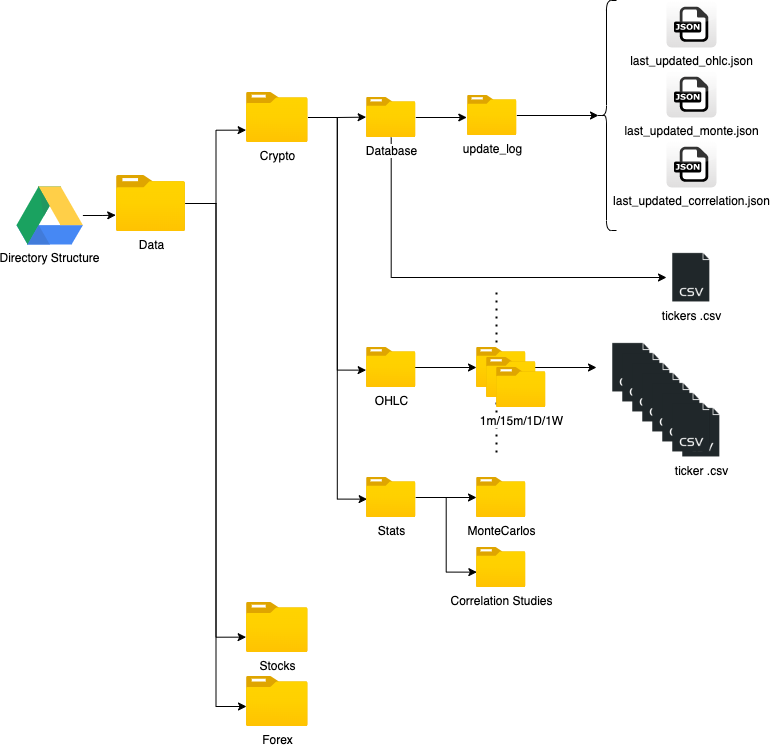

The diagram above was exported from draw.io. Its source (the exported page's mxGraphModel, read from the mxfile embedded in the PNG):
<mxGraphModel dx="946" dy="589" grid="1" gridSize="10" guides="1" tooltips="1" connect="1" arrows="1" fold="1" page="1" pageScale="1" pageWidth="1100" pageHeight="850" math="0" shadow="0">
  <root>
    <mxCell id="0" />
    <mxCell id="1" parent="0" />
    <mxCell id="Me9HF1-XLibkODY1o6Q9-4" style="edgeStyle=orthogonalEdgeStyle;rounded=0;orthogonalLoop=1;jettySize=auto;html=1;entryX=-0.011;entryY=0.708;entryDx=0;entryDy=0;entryPerimeter=0;" parent="1" source="Me9HF1-XLibkODY1o6Q9-1" target="Me9HF1-XLibkODY1o6Q9-3" edge="1">
      <mxGeometry relative="1" as="geometry" />
    </mxCell>
    <mxCell id="Me9HF1-XLibkODY1o6Q9-1" value="Directory Structure" style="dashed=0;outlineConnect=0;html=1;align=center;labelPosition=center;verticalLabelPosition=bottom;verticalAlign=top;shape=mxgraph.weblogos.google_drive" parent="1" vertex="1">
      <mxGeometry x="50" y="214" width="66.4" height="58" as="geometry" />
    </mxCell>
    <mxCell id="Me9HF1-XLibkODY1o6Q9-8" style="edgeStyle=orthogonalEdgeStyle;rounded=0;orthogonalLoop=1;jettySize=auto;html=1;entryX=-0.006;entryY=0.753;entryDx=0;entryDy=0;entryPerimeter=0;" parent="1" source="Me9HF1-XLibkODY1o6Q9-3" target="Me9HF1-XLibkODY1o6Q9-5" edge="1">
      <mxGeometry relative="1" as="geometry" />
    </mxCell>
    <mxCell id="Me9HF1-XLibkODY1o6Q9-9" style="edgeStyle=orthogonalEdgeStyle;rounded=0;orthogonalLoop=1;jettySize=auto;html=1;entryX=-0.006;entryY=0.693;entryDx=0;entryDy=0;entryPerimeter=0;" parent="1" source="Me9HF1-XLibkODY1o6Q9-3" target="Me9HF1-XLibkODY1o6Q9-6" edge="1">
      <mxGeometry relative="1" as="geometry" />
    </mxCell>
    <mxCell id="Me9HF1-XLibkODY1o6Q9-10" style="edgeStyle=orthogonalEdgeStyle;rounded=0;orthogonalLoop=1;jettySize=auto;html=1;entryX=0;entryY=0.6;entryDx=0;entryDy=0;entryPerimeter=0;" parent="1" source="Me9HF1-XLibkODY1o6Q9-3" target="Me9HF1-XLibkODY1o6Q9-7" edge="1">
      <mxGeometry relative="1" as="geometry" />
    </mxCell>
    <mxCell id="Me9HF1-XLibkODY1o6Q9-3" value="Data" style="aspect=fixed;html=1;points=[];align=center;image;fontSize=12;image=img/lib/azure2/general/Folder_Blank.svg;" parent="1" vertex="1">
      <mxGeometry x="150" y="203" width="69" height="56.00000000000001" as="geometry" />
    </mxCell>
    <mxCell id="Me9HF1-XLibkODY1o6Q9-14" style="edgeStyle=orthogonalEdgeStyle;rounded=0;orthogonalLoop=1;jettySize=auto;html=1;entryX=-0.007;entryY=0.491;entryDx=0;entryDy=0;entryPerimeter=0;" parent="1" source="Me9HF1-XLibkODY1o6Q9-5" target="Me9HF1-XLibkODY1o6Q9-11" edge="1">
      <mxGeometry relative="1" as="geometry" />
    </mxCell>
    <mxCell id="Me9HF1-XLibkODY1o6Q9-15" style="edgeStyle=orthogonalEdgeStyle;rounded=0;orthogonalLoop=1;jettySize=auto;html=1;entryX=-0.007;entryY=0.566;entryDx=0;entryDy=0;entryPerimeter=0;" parent="1" source="Me9HF1-XLibkODY1o6Q9-5" target="Me9HF1-XLibkODY1o6Q9-12" edge="1">
      <mxGeometry relative="1" as="geometry" />
    </mxCell>
    <mxCell id="Me9HF1-XLibkODY1o6Q9-16" style="edgeStyle=orthogonalEdgeStyle;rounded=0;orthogonalLoop=1;jettySize=auto;html=1;entryX=0.013;entryY=0.541;entryDx=0;entryDy=0;entryPerimeter=0;" parent="1" source="Me9HF1-XLibkODY1o6Q9-5" target="Me9HF1-XLibkODY1o6Q9-13" edge="1">
      <mxGeometry relative="1" as="geometry" />
    </mxCell>
    <mxCell id="Me9HF1-XLibkODY1o6Q9-5" value="Crypto" style="aspect=fixed;html=1;points=[];align=center;image;fontSize=12;image=img/lib/azure2/general/Folder_Blank.svg;" parent="1" vertex="1">
      <mxGeometry x="280" y="120" width="61.61" height="50" as="geometry" />
    </mxCell>
    <mxCell id="Me9HF1-XLibkODY1o6Q9-6" value="Stocks" style="aspect=fixed;html=1;points=[];align=center;image;fontSize=12;image=img/lib/azure2/general/Folder_Blank.svg;" parent="1" vertex="1">
      <mxGeometry x="280" y="630" width="61.61" height="50" as="geometry" />
    </mxCell>
    <mxCell id="Me9HF1-XLibkODY1o6Q9-7" value="Forex" style="aspect=fixed;html=1;points=[];align=center;image;fontSize=12;image=img/lib/azure2/general/Folder_Blank.svg;" parent="1" vertex="1">
      <mxGeometry x="280" y="704" width="61.61" height="50" as="geometry" />
    </mxCell>
    <mxCell id="Me9HF1-XLibkODY1o6Q9-32" style="edgeStyle=orthogonalEdgeStyle;rounded=0;orthogonalLoop=1;jettySize=auto;html=1;entryX=-0.014;entryY=0.55;entryDx=0;entryDy=0;entryPerimeter=0;" parent="1" source="Me9HF1-XLibkODY1o6Q9-11" target="Me9HF1-XLibkODY1o6Q9-31" edge="1">
      <mxGeometry relative="1" as="geometry" />
    </mxCell>
    <mxCell id="Me9HF1-XLibkODY1o6Q9-36" style="edgeStyle=orthogonalEdgeStyle;rounded=0;orthogonalLoop=1;jettySize=auto;html=1;entryX=0;entryY=0.5;entryDx=0;entryDy=0;" parent="1" source="Me9HF1-XLibkODY1o6Q9-11" target="Me9HF1-XLibkODY1o6Q9-27" edge="1">
      <mxGeometry relative="1" as="geometry">
        <Array as="points">
          <mxPoint x="425" y="305" />
        </Array>
      </mxGeometry>
    </mxCell>
    <mxCell id="Me9HF1-XLibkODY1o6Q9-11" value="Database" style="aspect=fixed;html=1;points=[];align=center;image;fontSize=12;image=img/lib/azure2/general/Folder_Blank.svg;" parent="1" vertex="1">
      <mxGeometry x="400" y="125" width="49.29" height="40" as="geometry" />
    </mxCell>
    <mxCell id="Me9HF1-XLibkODY1o6Q9-25" style="edgeStyle=orthogonalEdgeStyle;rounded=0;orthogonalLoop=1;jettySize=auto;html=1;" parent="1" target="Me9HF1-XLibkODY1o6Q9-23" edge="1">
      <mxGeometry relative="1" as="geometry">
        <mxPoint x="419.28999999999996" y="395" as="sourcePoint" />
      </mxGeometry>
    </mxCell>
    <mxCell id="Me9HF1-XLibkODY1o6Q9-12" value="OHLC" style="aspect=fixed;html=1;points=[];align=center;image;fontSize=12;image=img/lib/azure2/general/Folder_Blank.svg;" parent="1" vertex="1">
      <mxGeometry x="400" y="375" width="49.29" height="40" as="geometry" />
    </mxCell>
    <mxCell id="Me9HF1-XLibkODY1o6Q9-18" value="" style="edgeStyle=orthogonalEdgeStyle;rounded=0;orthogonalLoop=1;jettySize=auto;html=1;" parent="1" source="Me9HF1-XLibkODY1o6Q9-13" target="Me9HF1-XLibkODY1o6Q9-17" edge="1">
      <mxGeometry relative="1" as="geometry" />
    </mxCell>
    <mxCell id="Me9HF1-XLibkODY1o6Q9-20" value="" style="edgeStyle=orthogonalEdgeStyle;rounded=0;orthogonalLoop=1;jettySize=auto;html=1;entryX=0.007;entryY=0.616;entryDx=0;entryDy=0;entryPerimeter=0;" parent="1" source="Me9HF1-XLibkODY1o6Q9-13" target="Me9HF1-XLibkODY1o6Q9-19" edge="1">
      <mxGeometry relative="1" as="geometry" />
    </mxCell>
    <mxCell id="Me9HF1-XLibkODY1o6Q9-13" value="Stats" style="aspect=fixed;html=1;points=[];align=center;image;fontSize=12;image=img/lib/azure2/general/Folder_Blank.svg;" parent="1" vertex="1">
      <mxGeometry x="400" y="505" width="49.29" height="40" as="geometry" />
    </mxCell>
    <mxCell id="Me9HF1-XLibkODY1o6Q9-17" value="MonteCarlos" style="aspect=fixed;html=1;points=[];align=center;image;fontSize=12;image=img/lib/azure2/general/Folder_Blank.svg;" parent="1" vertex="1">
      <mxGeometry x="509.99999999999994" y="505" width="49.29" height="40" as="geometry" />
    </mxCell>
    <mxCell id="Me9HF1-XLibkODY1o6Q9-19" value="Correlation Studies" style="aspect=fixed;html=1;points=[];align=center;image;fontSize=12;image=img/lib/azure2/general/Folder_Blank.svg;" parent="1" vertex="1">
      <mxGeometry x="509.99999999999994" y="575" width="49.29" height="40" as="geometry" />
    </mxCell>
    <mxCell id="Me9HF1-XLibkODY1o6Q9-21" value="" style="endArrow=none;dashed=1;html=1;dashPattern=1 3;strokeWidth=2;rounded=0;" parent="1" edge="1">
      <mxGeometry width="50" height="50" relative="1" as="geometry">
        <mxPoint x="530" y="370" as="sourcePoint" />
        <mxPoint x="530" y="320" as="targetPoint" />
      </mxGeometry>
    </mxCell>
    <mxCell id="Me9HF1-XLibkODY1o6Q9-22" value="" style="endArrow=none;dashed=1;html=1;dashPattern=1 3;strokeWidth=2;rounded=0;" parent="1" edge="1">
      <mxGeometry width="50" height="50" relative="1" as="geometry">
        <mxPoint x="530" y="480" as="sourcePoint" />
        <mxPoint x="530" y="430" as="targetPoint" />
      </mxGeometry>
    </mxCell>
    <mxCell id="Me9HF1-XLibkODY1o6Q9-38" style="edgeStyle=orthogonalEdgeStyle;rounded=0;orthogonalLoop=1;jettySize=auto;html=1;" parent="1" source="Me9HF1-XLibkODY1o6Q9-23" edge="1">
      <mxGeometry relative="1" as="geometry">
        <mxPoint x="630" y="395" as="targetPoint" />
      </mxGeometry>
    </mxCell>
    <mxCell id="Me9HF1-XLibkODY1o6Q9-23" value="" style="aspect=fixed;html=1;points=[];align=center;image;fontSize=12;image=img/lib/azure2/general/Folder_Blank.svg;" parent="1" vertex="1">
      <mxGeometry x="510" y="375" width="49.29" height="40" as="geometry" />
    </mxCell>
    <mxCell id="Me9HF1-XLibkODY1o6Q9-26" value="last_updated_ohlc.json" style="dashed=0;outlineConnect=0;html=1;align=center;labelPosition=center;verticalLabelPosition=bottom;verticalAlign=top;shape=mxgraph.webicons.json;gradientColor=#DFDEDE" parent="1" vertex="1">
      <mxGeometry x="700" y="28" width="50" height="47" as="geometry" />
    </mxCell>
    <mxCell id="Me9HF1-XLibkODY1o6Q9-27" value="tickers .csv" style="shape=image;html=1;verticalAlign=top;verticalLabelPosition=bottom;labelBackgroundColor=none;imageAspect=0;aspect=fixed;image=https://cdn2.iconfinder.com/data/icons/simple-files/128/CSV.png" parent="1" vertex="1">
      <mxGeometry x="700" y="280" width="50" height="50" as="geometry" />
    </mxCell>
    <mxCell id="Me9HF1-XLibkODY1o6Q9-29" value="last_updated_monte.json" style="dashed=0;outlineConnect=0;html=1;align=center;labelPosition=center;verticalLabelPosition=bottom;verticalAlign=top;shape=mxgraph.webicons.json;gradientColor=#DFDEDE" parent="1" vertex="1">
      <mxGeometry x="700" y="98" width="50" height="47" as="geometry" />
    </mxCell>
    <mxCell id="Me9HF1-XLibkODY1o6Q9-30" value="last_updated_correlation.json" style="dashed=0;outlineConnect=0;html=1;align=center;labelPosition=center;verticalLabelPosition=bottom;verticalAlign=top;shape=mxgraph.webicons.json;gradientColor=#DFDEDE" parent="1" vertex="1">
      <mxGeometry x="700" y="168" width="50" height="47" as="geometry" />
    </mxCell>
    <mxCell id="Me9HF1-XLibkODY1o6Q9-34" style="edgeStyle=orthogonalEdgeStyle;rounded=0;orthogonalLoop=1;jettySize=auto;html=1;entryX=0.1;entryY=0.5;entryDx=0;entryDy=0;entryPerimeter=0;" parent="1" source="Me9HF1-XLibkODY1o6Q9-31" target="Me9HF1-XLibkODY1o6Q9-33" edge="1">
      <mxGeometry relative="1" as="geometry" />
    </mxCell>
    <mxCell id="Me9HF1-XLibkODY1o6Q9-31" value="update_log" style="aspect=fixed;html=1;points=[];align=center;image;fontSize=12;image=img/lib/azure2/general/Folder_Blank.svg;" parent="1" vertex="1">
      <mxGeometry x="501" y="123" width="49.29" height="40" as="geometry" />
    </mxCell>
    <mxCell id="Me9HF1-XLibkODY1o6Q9-33" value="" style="shape=curlyBracket;whiteSpace=wrap;html=1;rounded=1;labelBackgroundColor=none;" parent="1" vertex="1">
      <mxGeometry x="630" y="28" width="20" height="230" as="geometry" />
    </mxCell>
    <mxCell id="Me9HF1-XLibkODY1o6Q9-37" value="" style="shape=image;html=1;verticalAlign=top;verticalLabelPosition=bottom;labelBackgroundColor=none;imageAspect=0;aspect=fixed;image=https://cdn2.iconfinder.com/data/icons/simple-files/128/CSV.png" parent="1" vertex="1">
      <mxGeometry x="640" y="370" width="50" height="50" as="geometry" />
    </mxCell>
    <mxCell id="Me9HF1-XLibkODY1o6Q9-48" value="" style="aspect=fixed;html=1;points=[];align=center;image;fontSize=12;image=img/lib/azure2/general/Folder_Blank.svg;" parent="1" vertex="1">
      <mxGeometry x="520" y="385" width="49.29" height="40" as="geometry" />
    </mxCell>
    <mxCell id="Me9HF1-XLibkODY1o6Q9-49" value="1m/15m/1D/1W" style="aspect=fixed;html=1;points=[];align=center;image;fontSize=12;image=img/lib/azure2/general/Folder_Blank.svg;" parent="1" vertex="1">
      <mxGeometry x="530" y="395" width="49.29" height="40" as="geometry" />
    </mxCell>
    <mxCell id="Me9HF1-XLibkODY1o6Q9-50" value="ticker .csv" style="shape=image;html=1;verticalAlign=top;verticalLabelPosition=bottom;labelBackgroundColor=none;imageAspect=0;aspect=fixed;image=https://cdn2.iconfinder.com/data/icons/simple-files/128/CSV.png" parent="1" vertex="1">
      <mxGeometry x="710" y="435" width="50" height="50" as="geometry" />
    </mxCell>
    <mxCell id="Me9HF1-XLibkODY1o6Q9-51" value="" style="shape=image;html=1;verticalAlign=top;verticalLabelPosition=bottom;labelBackgroundColor=none;imageAspect=0;aspect=fixed;image=https://cdn2.iconfinder.com/data/icons/simple-files/128/CSV.png" parent="1" vertex="1">
      <mxGeometry x="650" y="380" width="50" height="50" as="geometry" />
    </mxCell>
    <mxCell id="Me9HF1-XLibkODY1o6Q9-52" value="" style="shape=image;html=1;verticalAlign=top;verticalLabelPosition=bottom;labelBackgroundColor=none;imageAspect=0;aspect=fixed;image=https://cdn2.iconfinder.com/data/icons/simple-files/128/CSV.png" parent="1" vertex="1">
      <mxGeometry x="660" y="390" width="50" height="50" as="geometry" />
    </mxCell>
    <mxCell id="Me9HF1-XLibkODY1o6Q9-53" value="" style="shape=image;html=1;verticalAlign=top;verticalLabelPosition=bottom;labelBackgroundColor=none;imageAspect=0;aspect=fixed;image=https://cdn2.iconfinder.com/data/icons/simple-files/128/CSV.png" parent="1" vertex="1">
      <mxGeometry x="670" y="400" width="50" height="50" as="geometry" />
    </mxCell>
    <mxCell id="Me9HF1-XLibkODY1o6Q9-54" value="" style="shape=image;html=1;verticalAlign=top;verticalLabelPosition=bottom;labelBackgroundColor=none;imageAspect=0;aspect=fixed;image=https://cdn2.iconfinder.com/data/icons/simple-files/128/CSV.png" parent="1" vertex="1">
      <mxGeometry x="680" y="410" width="50" height="50" as="geometry" />
    </mxCell>
    <mxCell id="Me9HF1-XLibkODY1o6Q9-55" value="" style="shape=image;html=1;verticalAlign=top;verticalLabelPosition=bottom;labelBackgroundColor=none;imageAspect=0;aspect=fixed;image=https://cdn2.iconfinder.com/data/icons/simple-files/128/CSV.png" parent="1" vertex="1">
      <mxGeometry x="690" y="420" width="50" height="50" as="geometry" />
    </mxCell>
    <mxCell id="Me9HF1-XLibkODY1o6Q9-56" value="" style="shape=image;html=1;verticalAlign=top;verticalLabelPosition=bottom;labelBackgroundColor=none;imageAspect=0;aspect=fixed;image=https://cdn2.iconfinder.com/data/icons/simple-files/128/CSV.png" parent="1" vertex="1">
      <mxGeometry x="700" y="430" width="50" height="50" as="geometry" />
    </mxCell>
  </root>
</mxGraphModel>